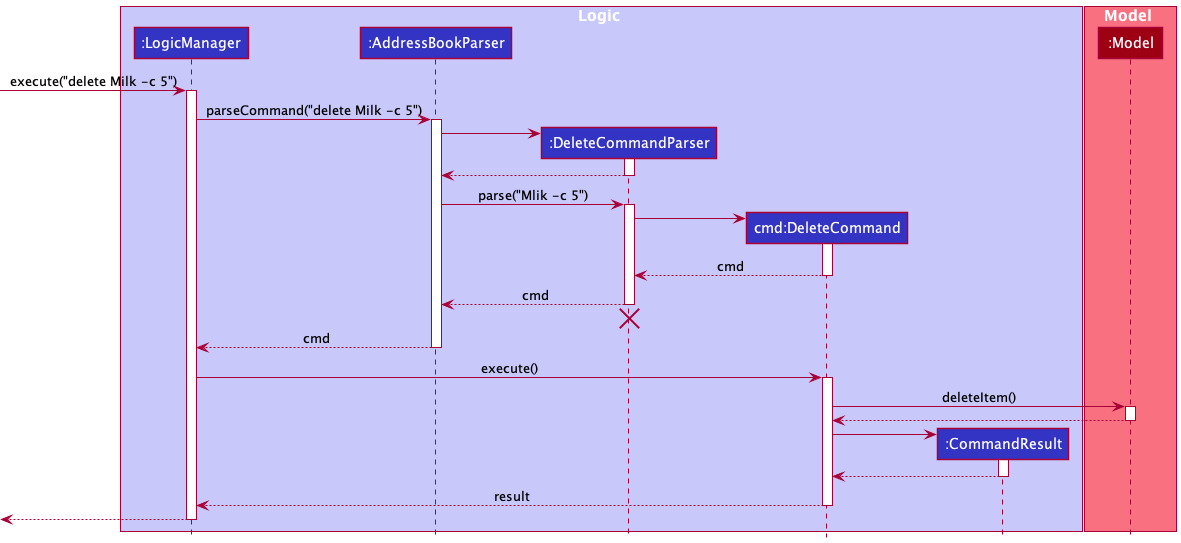

The diagram above was rendered by PlantUML. Its source (embedded in the PNG):
@startuml
!include style.puml

box Logic LOGIC_COLOR_T1
participant ":LogicManager" as LogicManager LOGIC_COLOR
participant ":AddressBookParser" as AddressBookParser LOGIC_COLOR
participant ":DeleteCommandParser" as DeleteCommandParser LOGIC_COLOR
participant "cmd:DeleteCommand" as DeleteCommand LOGIC_COLOR
participant ":CommandResult" as CommandResult LOGIC_COLOR
end box

box Model MODEL_COLOR_T1
participant ":Model" as Model MODEL_COLOR
end box

[-> LogicManager : execute("delete Milk -c 5")
activate LogicManager

LogicManager -> AddressBookParser : parseCommand("delete Milk -c 5")
activate AddressBookParser

create DeleteCommandParser
AddressBookParser -> DeleteCommandParser
activate DeleteCommandParser

DeleteCommandParser --> AddressBookParser
deactivate DeleteCommandParser

AddressBookParser -> DeleteCommandParser : parse("Mlik -c 5")
activate DeleteCommandParser

create DeleteCommand
DeleteCommandParser -> DeleteCommand
activate DeleteCommand

DeleteCommand --> DeleteCommandParser : cmd
deactivate DeleteCommand

DeleteCommandParser --> AddressBookParser : cmd
deactivate DeleteCommandParser
'Hidden arrow to position the destroy marker below the end of the activation bar.
DeleteCommandParser -[hidden]-> AddressBookParser
destroy DeleteCommandParser

AddressBookParser --> LogicManager : cmd
deactivate AddressBookParser

LogicManager -> DeleteCommand : execute()
activate DeleteCommand

DeleteCommand -> Model : deleteItem()
activate Model

Model --> DeleteCommand
deactivate Model

create CommandResult
DeleteCommand -> CommandResult
activate CommandResult

CommandResult --> DeleteCommand
deactivate CommandResult

DeleteCommand --> LogicManager : result
deactivate DeleteCommand

[<--LogicManager
deactivate LogicManager
@enduml